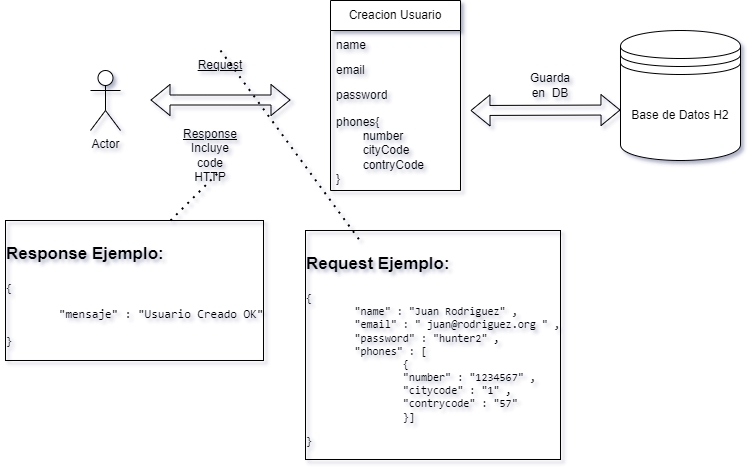

The diagram above was exported from draw.io. Its source (the exported page's mxGraphModel, read from the mxfile embedded in the PNG):
<mxGraphModel dx="1050" dy="522" grid="0" gridSize="10" guides="1" tooltips="1" connect="1" arrows="1" fold="1" page="1" pageScale="1" pageWidth="827" pageHeight="1169" background="#ffffff" math="0" shadow="1">
  <root>
    <mxCell id="0" />
    <mxCell id="1" parent="0" />
    <mxCell id="qdWh46oS9_8l8Bx_ssYD-1" value="Actor" style="shape=umlActor;verticalLabelPosition=bottom;verticalAlign=top;html=1;outlineConnect=0;" vertex="1" parent="1">
      <mxGeometry x="138" y="183" width="30" height="60" as="geometry" />
    </mxCell>
    <mxCell id="qdWh46oS9_8l8Bx_ssYD-2" value="" style="shape=flexArrow;endArrow=classic;startArrow=classic;html=1;rounded=0;" edge="1" parent="1">
      <mxGeometry width="100" height="100" relative="1" as="geometry">
        <mxPoint x="198" y="212.5" as="sourcePoint" />
        <mxPoint x="338" y="212.5" as="targetPoint" />
      </mxGeometry>
    </mxCell>
    <mxCell id="qdWh46oS9_8l8Bx_ssYD-3" value="&lt;u&gt;Request&lt;/u&gt;" style="text;html=1;strokeColor=none;fillColor=none;align=center;verticalAlign=middle;whiteSpace=wrap;rounded=0;" vertex="1" parent="1">
      <mxGeometry x="238" y="163" width="60" height="30" as="geometry" />
    </mxCell>
    <mxCell id="qdWh46oS9_8l8Bx_ssYD-4" value="&lt;u&gt;Response&lt;/u&gt;&lt;br&gt;Incluye code HTTP" style="text;html=1;strokeColor=none;fillColor=none;align=center;verticalAlign=middle;whiteSpace=wrap;rounded=0;" vertex="1" parent="1">
      <mxGeometry x="228" y="253" width="60" height="30" as="geometry" />
    </mxCell>
    <mxCell id="qdWh46oS9_8l8Bx_ssYD-6" value="API" style="text;html=1;strokeColor=none;fillColor=none;align=center;verticalAlign=middle;whiteSpace=wrap;rounded=0;" vertex="1" parent="1">
      <mxGeometry x="413" y="123" width="60" height="30" as="geometry" />
    </mxCell>
    <mxCell id="qdWh46oS9_8l8Bx_ssYD-7" value="Creacion Usuario" style="swimlane;fontStyle=0;childLayout=stackLayout;horizontal=1;startSize=30;horizontalStack=0;resizeParent=1;resizeParentMax=0;resizeLast=0;collapsible=1;marginBottom=0;whiteSpace=wrap;html=1;" vertex="1" parent="1">
      <mxGeometry x="378" y="113" width="130" height="190" as="geometry" />
    </mxCell>
    <mxCell id="qdWh46oS9_8l8Bx_ssYD-8" value="name" style="text;strokeColor=none;fillColor=none;align=left;verticalAlign=middle;spacingLeft=4;spacingRight=4;overflow=hidden;points=[[0,0.5],[1,0.5]];portConstraint=eastwest;rotatable=0;whiteSpace=wrap;html=1;" vertex="1" parent="qdWh46oS9_8l8Bx_ssYD-7">
      <mxGeometry y="30" width="130" height="30" as="geometry" />
    </mxCell>
    <mxCell id="qdWh46oS9_8l8Bx_ssYD-9" value="email" style="text;strokeColor=none;fillColor=none;align=left;verticalAlign=middle;spacingLeft=4;spacingRight=4;overflow=hidden;points=[[0,0.5],[1,0.5]];portConstraint=eastwest;rotatable=0;whiteSpace=wrap;html=1;" vertex="1" parent="qdWh46oS9_8l8Bx_ssYD-7">
      <mxGeometry y="60" width="130" height="20" as="geometry" />
    </mxCell>
    <mxCell id="qdWh46oS9_8l8Bx_ssYD-10" value="password" style="text;align=left;verticalAlign=middle;spacingLeft=4;spacingRight=4;overflow=hidden;points=[[0,0.5],[1,0.5]];portConstraint=eastwest;rotatable=0;whiteSpace=wrap;html=1;" vertex="1" parent="qdWh46oS9_8l8Bx_ssYD-7">
      <mxGeometry y="80" width="130" height="30" as="geometry" />
    </mxCell>
    <mxCell id="qdWh46oS9_8l8Bx_ssYD-12" value="phones{&lt;br&gt;&lt;span style=&quot;white-space: pre;&quot;&gt;&#09;&lt;/span&gt;number&lt;br&gt;&lt;span style=&quot;white-space: pre;&quot;&gt;&#09;&lt;/span&gt;cityCode&lt;br&gt;&lt;span style=&quot;white-space: pre;&quot;&gt;&#09;&lt;/span&gt;contryCode&lt;br&gt;}" style="text;align=left;verticalAlign=middle;spacingLeft=4;spacingRight=4;overflow=hidden;points=[[0,0.5],[1,0.5]];portConstraint=eastwest;rotatable=0;whiteSpace=wrap;html=1;" vertex="1" parent="qdWh46oS9_8l8Bx_ssYD-7">
      <mxGeometry y="110" width="130" height="80" as="geometry" />
    </mxCell>
    <mxCell id="qdWh46oS9_8l8Bx_ssYD-14" value="" style="endArrow=none;dashed=1;html=1;dashPattern=1 3;strokeWidth=2;rounded=0;" edge="1" parent="1" target="qdWh46oS9_8l8Bx_ssYD-15">
      <mxGeometry width="50" height="50" relative="1" as="geometry">
        <mxPoint x="268" y="163" as="sourcePoint" />
        <mxPoint x="238" y="113" as="targetPoint" />
      </mxGeometry>
    </mxCell>
    <mxCell id="qdWh46oS9_8l8Bx_ssYD-15" value="&lt;h1&gt;&lt;font style=&quot;font-size: 17px;&quot;&gt;Request Ejemplo:&lt;/font&gt;&lt;/h1&gt;&lt;pre style=&quot;font-size: 11px;&quot;&gt;&lt;font style=&quot;font-size: 11px;&quot;&gt;{&lt;br&gt;&lt;/font&gt;&lt;font style=&quot;font-size: 11px;&quot;&gt;&lt;span style=&quot;white-space: pre;&quot;&gt;&#09;&lt;/span&gt;&quot;name&quot; : &quot;Juan Rodriguez&quot; ,&lt;br&gt;&lt;/font&gt;&lt;font style=&quot;font-size: 11px;&quot;&gt;&lt;span style=&quot;white-space: pre;&quot;&gt;&#09;&lt;/span&gt;&quot;email&quot; : &quot; juan@rodriguez.org &quot; ,&lt;br&gt;&lt;/font&gt;&lt;font style=&quot;font-size: 11px;&quot;&gt;&lt;span style=&quot;white-space: pre;&quot;&gt;&#09;&lt;/span&gt;&quot;password&quot; : &quot;hunter2&quot; ,&lt;br&gt;&lt;/font&gt;&lt;font style=&quot;font-size: 11px;&quot;&gt;&lt;span style=&quot;white-space: pre;&quot;&gt;&#09;&lt;/span&gt;&quot;phones&quot; : [&lt;br&gt;&lt;/font&gt;&lt;font style=&quot;font-size: 11px;&quot;&gt;&lt;span style=&quot;white-space: pre;&quot;&gt;&#09;&lt;/span&gt;&lt;span style=&quot;white-space: pre;&quot;&gt;&#09;&lt;/span&gt;{&lt;br&gt;&lt;/font&gt;&lt;span style=&quot;background-color: initial;&quot;&gt;&lt;span style=&quot;white-space: pre;&quot;&gt;&#09;&lt;/span&gt;&lt;span style=&quot;white-space: pre;&quot;&gt;&#09;&lt;/span&gt;&quot;number&quot; : &quot;1234567&quot; ,&lt;br&gt;&lt;/span&gt;&lt;font style=&quot;font-size: 11px;&quot;&gt;&lt;span style=&quot;white-space: pre;&quot;&gt;&#09;&lt;/span&gt;&lt;span style=&quot;white-space: pre;&quot;&gt;&#09;&lt;/span&gt;&quot;citycode&quot; : &quot;1&quot; ,&lt;br&gt;&lt;/font&gt;&lt;font style=&quot;font-size: 11px;&quot;&gt;&lt;span style=&quot;white-space: pre;&quot;&gt;&#09;&lt;/span&gt;&lt;span style=&quot;white-space: pre;&quot;&gt;&#09;&lt;/span&gt;&quot;contrycode&quot; : &quot;57&quot;&lt;br&gt;&lt;/font&gt;&lt;font style=&quot;font-size: 11px;&quot;&gt;&lt;span style=&quot;white-space: pre;&quot;&gt;&#09;&lt;/span&gt;&lt;span style=&quot;white-space: pre;&quot;&gt;&#09;&lt;/span&gt;}&lt;/font&gt;&lt;span style=&quot;background-color: initial;&quot;&gt;]&lt;/span&gt;&lt;/pre&gt;&lt;pre style=&quot;font-size: 11px;&quot;&gt;&lt;span style=&quot;background-color: initial;&quot;&gt;}&lt;/span&gt;&lt;/pre&gt;" style="text;html=1;strokeColor=none;fillColor=none;spacing=5;spacingTop=-20;whiteSpace=wrap;overflow=hidden;rounded=0;labelBorderColor=default;" vertex="1" parent="1">
      <mxGeometry x="348" y="353" width="280" height="220" as="geometry" />
    </mxCell>
    <mxCell id="qdWh46oS9_8l8Bx_ssYD-16" value="" style="endArrow=none;dashed=1;html=1;dashPattern=1 3;strokeWidth=2;rounded=0;" edge="1" parent="1">
      <mxGeometry width="50" height="50" relative="1" as="geometry">
        <mxPoint x="218" y="333" as="sourcePoint" />
        <mxPoint x="268" y="283" as="targetPoint" />
      </mxGeometry>
    </mxCell>
    <mxCell id="qdWh46oS9_8l8Bx_ssYD-17" value="&lt;h1&gt;&lt;font style=&quot;font-size: 17px;&quot;&gt;Response Ejemplo:&lt;/font&gt;&lt;/h1&gt;&lt;pre style=&quot;font-size: 11px;&quot;&gt;&lt;font style=&quot;font-size: 11px;&quot;&gt;{&lt;/font&gt;&lt;/pre&gt;&lt;pre style=&quot;&quot;&gt;&lt;font style=&quot;&quot;&gt;&lt;span style=&quot;white-space: pre;&quot;&gt;&#09;&lt;/span&gt;&quot;mensaje&quot; : &quot;Usuario Creado OK&quot;&lt;br&gt;&lt;/font&gt;&lt;pre&gt;&lt;span style=&quot;font-size: 11px; background-color: initial;&quot;&gt;}&lt;/span&gt;&lt;/pre&gt;&lt;/pre&gt;" style="text;html=1;strokeColor=none;fillColor=none;spacing=5;spacingTop=-20;whiteSpace=wrap;overflow=hidden;rounded=0;labelBorderColor=default;" vertex="1" parent="1">
      <mxGeometry x="48" y="343" width="270" height="140" as="geometry" />
    </mxCell>
    <mxCell id="qdWh46oS9_8l8Bx_ssYD-18" value="Base de Datos H2" style="shape=datastore;whiteSpace=wrap;html=1;" vertex="1" parent="1">
      <mxGeometry x="668" y="143" width="120" height="130" as="geometry" />
    </mxCell>
    <mxCell id="qdWh46oS9_8l8Bx_ssYD-20" value="Guarda en&amp;nbsp; DB" style="text;html=1;strokeColor=none;fillColor=none;align=center;verticalAlign=middle;whiteSpace=wrap;rounded=0;" vertex="1" parent="1">
      <mxGeometry x="568" y="183" width="60" height="30" as="geometry" />
    </mxCell>
    <mxCell id="qdWh46oS9_8l8Bx_ssYD-21" value="" style="shape=flexArrow;endArrow=classic;startArrow=classic;html=1;rounded=0;" edge="1" parent="1">
      <mxGeometry width="100" height="100" relative="1" as="geometry">
        <mxPoint x="518" y="223" as="sourcePoint" />
        <mxPoint x="668" y="222.5" as="targetPoint" />
      </mxGeometry>
    </mxCell>
  </root>
</mxGraphModel>